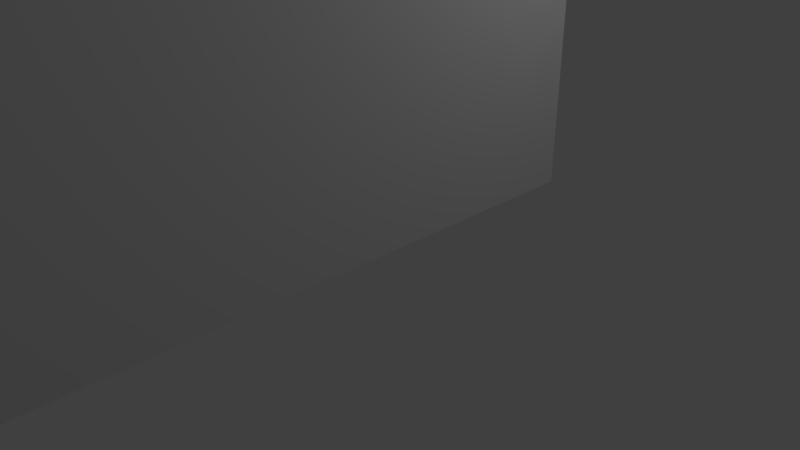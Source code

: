 # Source: DR_Wall_2.blend  (saved by Blender 2.79.0; exported with 4.5.12 LTS)
import bpy
from mathutils import Matrix  # noqa: F401  (used for matrix-valued properties, if any)

bpy.ops.wm.read_factory_settings(use_empty=True)
scene = bpy.context.scene
scene.name = 'Scene'

# ---- collections
col_collection_1 = bpy.data.collections.new('Collection 1'); scene.collection.children.link(col_collection_1)

# ---- materials (node trees are filled in below, after node groups)
mat_dr_wall_2_mat = bpy.data.materials.new('DR_Wall_2_Mat')
mat_dr_wall_2_mat.alpha_threshold = 0.0
mat_dr_wall_2_mat.use_transparent_shadow = False
mat_dr_wall_2_mat.roughness = 0.5
mat_dr_wall_2_mat.specular_intensity = 0.2579

# ---- material node trees

# ---- world
world_world = bpy.data.worlds.new('World'); scene.world = world_world
world_world.color = (0.05088, 0.05088, 0.05088)
world_world.use_sun_shadow = False
world_world.sun_shadow_jitter_overblur = 0.0
world_world.cycles.sampling_method = 'MANUAL'

# ---- cameras
cam_camera = bpy.data.cameras.new('Camera')
cam_camera.clip_end = 100.0
cam_camera.lens = 35.0
cam_camera.sensor_width = 32.0
cam_camera.sensor_height = 18.0
cam_camera.ortho_scale = 7.314
cam_camera.dof.focus_distance = 0.0
cam_camera.dof.aperture_fstop = 128.0

# ---- lights
light_lamp_001 = bpy.data.lights.new('Lamp.001', 'POINT')
light_lamp_001.transmission_factor = 0.0
light_lamp_001.cutoff_distance = 30.0
light_lamp_001.energy = 100.0
light_lamp_001.shadow_buffer_clip_start = 1.001
light_lamp_001.shadow_soft_size = 0.1
light_lamp_001.shadow_maximum_resolution = 0.006
light_lamp_001.use_absolute_resolution = True
light_lamp = bpy.data.lights.new('Lamp', 'POINT')
light_lamp.transmission_factor = 0.0
light_lamp.cutoff_distance = 30.0
light_lamp.energy = 100.0
light_lamp.shadow_buffer_clip_start = 1.001
light_lamp.shadow_soft_size = 0.1
light_lamp.shadow_maximum_resolution = 0.006
light_lamp.use_absolute_resolution = True

# ---- meshes
me_plane_000 = bpy.data.meshes.new('Plane.000')
me_plane_000.from_pydata([(-4.488e-05, -3.0, 1.889), (-4.488e-05, -1.0, 1.889), (-4.488e-05, 3.0, 1.889), (-4.488e-05, 1.0, 1.889), (-4.488e-05, -3.0, 6.889), (-4.488e-05, -1.0, 6.889), (-4.488e-05, 3.0, 6.889), (-4.488e-05, 1.0, 6.889), (-4.488e-05, -3.0, 8.889), (-4.488e-05, -1.0, 8.889), (-4.488e-05, 3.0, 8.889), (-4.488e-05, 1.0, 8.889), (-4.488e-05, 1.0, -0.111), (-4.488e-05, 3.0, -0.111), (-4.488e-05, -1.0, -0.111), (-4.488e-05, -3.0, -0.111), (-4.488e-05, -5.0, 1.889), (-4.488e-05, -5.0, 6.889), (-4.488e-05, -5.0, 8.889), (-4.488e-05, -5.0, -0.111), (-4.488e-05, -7.0, 1.889), (-4.488e-05, -7.0, 6.889), (-4.488e-05, -7.0, 8.889), (-4.488e-05, -7.0, -0.111), (-4.488e-05, -9.0, 1.889), (-4.488e-05, -9.0, 6.889), (-4.488e-05, -9.0, 8.889), (-4.488e-05, -9.0, -0.111), (-4.488e-05, 1.0, 4.389), (-4.488e-05, -1.0, 4.389), (-4.488e-05, -3.0, 4.389), (-4.488e-05, 3.0, 4.389), (-4.488e-05, -5.0, 4.389), (-4.488e-05, -7.0, 4.389), (-4.488e-05, -9.0, 4.389), (-4.488e-05, -3.0, 10.89), (-4.488e-05, -1.0, 10.89), (-4.488e-05, 3.0, 10.89), (-4.488e-05, 1.0, 10.89), (-4.488e-05, -5.0, 10.89), (-4.488e-05, -7.0, 10.89), (-4.488e-05, -9.0, 10.89), (-4.488e-05, -3.0, 12.79), (-4.488e-05, -1.0, 12.79), (-4.488e-05, 3.0, 12.79), (-4.488e-05, 1.0, 12.79), (-4.488e-05, -5.0, 12.79), (-4.488e-05, -7.0, 12.79), (-4.488e-05, -9.0, 12.79), (-4.488e-05, -3.0, 14.7), (-4.488e-05, -1.0, 14.7), (-4.488e-05, 3.0, 14.7), (-4.488e-05, 1.0, 14.7), (-4.488e-05, -5.0, 14.7), (-4.488e-05, -7.0, 14.7), (-4.488e-05, -9.0, 14.7), (-4.488e-05, -3.0, 16.6), (-4.488e-05, -1.0, 16.6), (-4.488e-05, 3.0, 16.6), (-4.488e-05, 1.0, 16.6), (-4.488e-05, -5.0, 16.6), (-4.488e-05, -7.0, 16.6), (-4.488e-05, -9.0, 16.6), (-4.488e-05, -3.0, 18.51), (-4.488e-05, -1.0, 18.51), (-4.488e-05, 3.0, 18.51), (-4.488e-05, 1.0, 18.51), (-4.488e-05, -5.0, 18.51), (-4.488e-05, -7.0, 18.51), (-4.488e-05, -9.0, 18.51), (-4.488e-05, -3.0, 20.41), (-4.488e-05, -1.0, 20.41), (-4.488e-05, 3.0, 20.41), (-4.488e-05, 1.0, 20.41), (-4.488e-05, -5.0, 20.41), (-4.488e-05, -7.0, 20.41), (-4.488e-05, -9.0, 20.41)], [], [(1, 0, 15, 14), (4, 5, 9, 8), (29, 5, 4, 30), (28, 7, 5, 29), (7, 6, 10, 11), (2, 3, 12, 13), (14, 12, 3, 1), (11, 9, 5, 7), (15, 0, 16, 19), (4, 8, 18, 17), (30, 4, 17, 32), (19, 16, 20, 23), (17, 18, 22, 21), (32, 17, 21, 33), (23, 20, 24, 27), (21, 22, 26, 25), (33, 21, 25, 34), (31, 6, 7, 28), (2, 31, 28, 3), (20, 33, 34, 24), (16, 32, 33, 20), (0, 30, 32, 16), (3, 28, 29, 1), (1, 29, 30, 0), (26, 22, 40, 41), (22, 18, 39, 40), (18, 8, 35, 39), (8, 9, 36, 35), (9, 11, 38, 36), (11, 10, 37, 38), (35, 36, 43, 42), (36, 38, 45, 43), (39, 35, 42, 46), (40, 39, 46, 47), (41, 40, 47, 48), (38, 37, 44, 45), (46, 42, 49, 53), (47, 46, 53, 54), (48, 47, 54, 55), (45, 44, 51, 52), (42, 43, 50, 49), (43, 45, 52, 50), (54, 53, 60, 61), (55, 54, 61, 62), (52, 51, 58, 59), (49, 50, 57, 56), (50, 52, 59, 57), (53, 49, 56, 60), (59, 58, 65, 66), (56, 57, 64, 63), (57, 59, 66, 64), (60, 56, 63, 67), (61, 60, 67, 68), (62, 61, 68, 69), (63, 64, 71, 70), (64, 66, 73, 71), (67, 63, 70, 74), (68, 67, 74, 75), (69, 68, 75, 76), (66, 65, 72, 73)])
_uv = me_plane_000.uv_layers.new(name='UVMap')
_uv.uv.foreach_set('vector', [0.3333, 0.6769, 0.5, 0.6769, 0.5, 0.75, 0.3333, 0.75, 0.5, 0.4942, 0.3333, 0.4942, 0.3333, 0.4211, 0.5, 0.4211, 0.3333, 0.5855, 0.3333, 0.4942, 0.5, 0.4942, 0.5, 0.5855, 0.1667, 0.5855, 0.1667, 0.4942, 0.3333, 0.4942, 0.3333, 0.5855, 0.1667, 0.4942, 4.371e-07, 0.4942, 3.378e-07, 0.4211, 0.1667, 0.4211, 5.364e-07, 0.6769, 0.1667, 0.6769, 0.1667, 0.75, 6.159e-07, 0.75, 0.3333, 0.75, 0.1667, 0.75, 0.1667, 0.6769, 0.3333, 0.6769, 0.1667, 0.4211, 0.3333, 0.4211, 0.3333, 0.4942, 0.1667, 0.4942, 0.5, 0.75, 0.5, 0.6769, 0.6667, 0.6769, 0.6667, 0.75, 0.5, 0.4942, 0.5, 0.4211, 0.6667, 0.4211, 0.6667, 0.4942, 0.5, 0.5855, 0.5, 0.4942, 0.6667, 0.4942, 0.6667, 0.5855, 0.6667, 0.75, 0.6667, 0.6769, 0.8333, 0.6769, 0.8333, 0.75, 0.6667, 0.4942, 0.6667, 0.4211, 0.8333, 0.4211, 0.8333, 0.4942, 0.6667, 0.5855, 0.6667, 0.4942, 0.8333, 0.4942, 0.8333, 0.5855, 0.8333, 0.75, 0.8333, 0.6769, 1.0, 0.6769, 1.0, 0.75, 0.8333, 0.4942, 0.8333, 0.4211, 1.0, 0.4211, 1.0, 0.4942, 0.8333, 0.5855, 0.8333, 0.4942, 1.0, 0.4942, 1.0, 0.5855, 5.166e-07, 0.5855, 4.371e-07, 0.4942, 0.1667, 0.4942, 0.1667, 0.5855, 5.364e-07, 0.6769, 5.166e-07, 0.5855, 0.1667, 0.5855, 0.1667, 0.6769, 0.8333, 0.6769, 0.8333, 0.5855, 1.0, 0.5855, 1.0, 0.6769, 0.6667, 0.6769, 0.6667, 0.5855, 0.8333, 0.5855, 0.8333, 0.6769, 0.5, 0.6769, 0.5, 0.5855, 0.6667, 0.5855, 0.6667, 0.6769, 0.1667, 0.6769, 0.1667, 0.5855, 0.3333, 0.5855, 0.3333, 0.6769, 0.3333, 0.6769, 0.3333, 0.5855, 0.5, 0.5855, 0.5, 0.6769, 1.0, 0.4211, 0.8333, 0.4211, 0.8333, 0.348, 1.0, 0.348, 0.8333, 0.4211, 0.6667, 0.4211, 0.6667, 0.348, 0.8333, 0.348, 0.6667, 0.4211, 0.5, 0.4211, 0.5, 0.348, 0.6667, 0.348, 0.5, 0.4211, 0.3333, 0.4211, 0.3333, 0.348, 0.5, 0.348, 0.3333, 0.4211, 0.1667, 0.4211, 0.1667, 0.348, 0.3333, 0.348, 0.1667, 0.4211, 3.378e-07, 0.4211, 2.782e-07, 0.348, 0.1667, 0.348, 0.5, 0.348, 0.3333, 0.348, 0.3333, 0.2784, 0.5, 0.2784, 0.3333, 0.348, 0.1667, 0.348, 0.1667, 0.2784, 0.3333, 0.2784, 0.6667, 0.348, 0.5, 0.348, 0.5, 0.2784, 0.6667, 0.2784, 0.8333, 0.348, 0.6667, 0.348, 0.6667, 0.2784, 0.8333, 0.2784, 1.0, 0.348, 0.8333, 0.348, 0.8333, 0.2784, 1.0, 0.2784, 0.1667, 0.348, 2.782e-07, 0.348, 2.384e-07, 0.2784, 0.1667, 0.2784, 0.6667, 0.2784, 0.5, 0.2784, 0.5, 0.2088, 0.6667, 0.2088, 0.8333, 0.2784, 0.6667, 0.2784, 0.6667, 0.2088, 0.8333, 0.2088, 1.0, 0.2784, 0.8333, 0.2784, 0.8333, 0.2088, 1.0, 0.2088, 0.1667, 0.2784, 2.384e-07, 0.2784, 1.589e-07, 0.2088, 0.1667, 0.2088, 0.5, 0.2784, 0.3333, 0.2784, 0.3333, 0.2088, 0.5, 0.2088, 0.3333, 0.2784, 0.1667, 0.2784, 0.1667, 0.2088, 0.3333, 0.2088, 0.8333, 0.2088, 0.6667, 0.2088, 0.6667, 0.1392, 0.8333, 0.1392, 1.0, 0.2088, 0.8333, 0.2088, 0.8333, 0.1392, 1.0, 0.1392, 0.1667, 0.2088, 1.589e-07, 0.2088, 9.934e-08, 0.1392, 0.1667, 0.1392, 0.5, 0.2088, 0.3333, 0.2088, 0.3333, 0.1392, 0.5, 0.1392, 0.3333, 0.2088, 0.1667, 0.2088, 0.1667, 0.1392, 0.3333, 0.1392, 0.6667, 0.2088, 0.5, 0.2088, 0.5, 0.1392, 0.6667, 0.1392, 0.1667, 0.1392, 9.934e-08, 0.1392, 1.987e-08, 0.0696, 0.1667, 0.0696, 0.5, 0.1392, 0.3333, 0.1392, 0.3333, 0.0696, 0.5, 0.0696, 0.3333, 0.1392, 0.1667, 0.1392, 0.1667, 0.0696, 0.3333, 0.0696, 0.6667, 0.1392, 0.5, 0.1392, 0.5, 0.0696, 0.6667, 0.0696, 0.8333, 0.1392, 0.6667, 0.1392, 0.6667, 0.0696, 0.8333, 0.0696, 1.0, 0.1392, 0.8333, 0.1392, 0.8333, 0.0696, 1.0, 0.0696, 0.5, 0.0696, 0.3333, 0.0696, 0.3333, 1.394e-07, 0.5, 6.971e-08, 0.3333, 0.0696, 0.1667, 0.0696, 0.1667, 1.394e-07, 0.3333, 1.394e-07, 0.6667, 0.0696, 0.5, 0.0696, 0.5, 6.971e-08, 0.6667, 6.971e-08, 0.8333, 0.0696, 0.6667, 0.0696, 0.6667, 6.971e-08, 0.8333, 6.971e-08, 1.0, 0.0696, 0.8333, 0.0696, 0.8333, 6.971e-08, 1.0, 0.0, 0.1667, 0.0696, 1.987e-08, 0.0696, 0.0, 2.091e-07, 0.1667, 1.394e-07])
_uv = me_plane_000.uv_layers.new(name='DR_Wall_2_BakedUVs')
_uv.uv.foreach_set('vector', [0.3333, 0.6769, 0.5, 0.6769, 0.5, 0.75, 0.3333, 0.75, 0.5, 0.4942, 0.3333, 0.4942, 0.3333, 0.4211, 0.5, 0.4211, 0.3333, 0.5855, 0.3333, 0.4942, 0.5, 0.4942, 0.5, 0.5855, 0.1667, 0.5855, 0.1667, 0.4942, 0.3333, 0.4942, 0.3333, 0.5855, 0.1667, 0.4942, 4.371e-07, 0.4942, 3.378e-07, 0.4211, 0.1667, 0.4211, 5.364e-07, 0.6769, 0.1667, 0.6769, 0.1667, 0.75, 6.159e-07, 0.75, 0.3333, 0.75, 0.1667, 0.75, 0.1667, 0.6769, 0.3333, 0.6769, 0.1667, 0.4211, 0.3333, 0.4211, 0.3333, 0.4942, 0.1667, 0.4942, 0.5, 0.75, 0.5, 0.6769, 0.6667, 0.6769, 0.6667, 0.75, 0.5, 0.4942, 0.5, 0.4211, 0.6667, 0.4211, 0.6667, 0.4942, 0.5, 0.5855, 0.5, 0.4942, 0.6667, 0.4942, 0.6667, 0.5855, 0.6667, 0.75, 0.6667, 0.6769, 0.8333, 0.6769, 0.8333, 0.75, 0.6667, 0.4942, 0.6667, 0.4211, 0.8333, 0.4211, 0.8333, 0.4942, 0.6667, 0.5855, 0.6667, 0.4942, 0.8333, 0.4942, 0.8333, 0.5855, 0.8333, 0.75, 0.8333, 0.6769, 1.0, 0.6769, 1.0, 0.75, 0.8333, 0.4942, 0.8333, 0.4211, 1.0, 0.4211, 1.0, 0.4942, 0.8333, 0.5855, 0.8333, 0.4942, 1.0, 0.4942, 1.0, 0.5855, 5.166e-07, 0.5855, 4.371e-07, 0.4942, 0.1667, 0.4942, 0.1667, 0.5855, 5.364e-07, 0.6769, 5.166e-07, 0.5855, 0.1667, 0.5855, 0.1667, 0.6769, 0.8333, 0.6769, 0.8333, 0.5855, 1.0, 0.5855, 1.0, 0.6769, 0.6667, 0.6769, 0.6667, 0.5855, 0.8333, 0.5855, 0.8333, 0.6769, 0.5, 0.6769, 0.5, 0.5855, 0.6667, 0.5855, 0.6667, 0.6769, 0.1667, 0.6769, 0.1667, 0.5855, 0.3333, 0.5855, 0.3333, 0.6769, 0.3333, 0.6769, 0.3333, 0.5855, 0.5, 0.5855, 0.5, 0.6769, 1.0, 0.4211, 0.8333, 0.4211, 0.8333, 0.348, 1.0, 0.348, 0.8333, 0.4211, 0.6667, 0.4211, 0.6667, 0.348, 0.8333, 0.348, 0.6667, 0.4211, 0.5, 0.4211, 0.5, 0.348, 0.6667, 0.348, 0.5, 0.4211, 0.3333, 0.4211, 0.3333, 0.348, 0.5, 0.348, 0.3333, 0.4211, 0.1667, 0.4211, 0.1667, 0.348, 0.3333, 0.348, 0.1667, 0.4211, 3.378e-07, 0.4211, 2.782e-07, 0.348, 0.1667, 0.348, 0.5, 0.348, 0.3333, 0.348, 0.3333, 0.2784, 0.5, 0.2784, 0.3333, 0.348, 0.1667, 0.348, 0.1667, 0.2784, 0.3333, 0.2784, 0.6667, 0.348, 0.5, 0.348, 0.5, 0.2784, 0.6667, 0.2784, 0.8333, 0.348, 0.6667, 0.348, 0.6667, 0.2784, 0.8333, 0.2784, 1.0, 0.348, 0.8333, 0.348, 0.8333, 0.2784, 1.0, 0.2784, 0.1667, 0.348, 2.782e-07, 0.348, 2.384e-07, 0.2784, 0.1667, 0.2784, 0.6667, 0.2784, 0.5, 0.2784, 0.5, 0.2088, 0.6667, 0.2088, 0.8333, 0.2784, 0.6667, 0.2784, 0.6667, 0.2088, 0.8333, 0.2088, 1.0, 0.2784, 0.8333, 0.2784, 0.8333, 0.2088, 1.0, 0.2088, 0.1667, 0.2784, 2.384e-07, 0.2784, 1.589e-07, 0.2088, 0.1667, 0.2088, 0.5, 0.2784, 0.3333, 0.2784, 0.3333, 0.2088, 0.5, 0.2088, 0.3333, 0.2784, 0.1667, 0.2784, 0.1667, 0.2088, 0.3333, 0.2088, 0.8333, 0.2088, 0.6667, 0.2088, 0.6667, 0.1392, 0.8333, 0.1392, 1.0, 0.2088, 0.8333, 0.2088, 0.8333, 0.1392, 1.0, 0.1392, 0.1667, 0.2088, 1.589e-07, 0.2088, 9.934e-08, 0.1392, 0.1667, 0.1392, 0.5, 0.2088, 0.3333, 0.2088, 0.3333, 0.1392, 0.5, 0.1392, 0.3333, 0.2088, 0.1667, 0.2088, 0.1667, 0.1392, 0.3333, 0.1392, 0.6667, 0.2088, 0.5, 0.2088, 0.5, 0.1392, 0.6667, 0.1392, 0.1667, 0.1392, 9.934e-08, 0.1392, 1.987e-08, 0.0696, 0.1667, 0.0696, 0.5, 0.1392, 0.3333, 0.1392, 0.3333, 0.0696, 0.5, 0.0696, 0.3333, 0.1392, 0.1667, 0.1392, 0.1667, 0.0696, 0.3333, 0.0696, 0.6667, 0.1392, 0.5, 0.1392, 0.5, 0.0696, 0.6667, 0.0696, 0.8333, 0.1392, 0.6667, 0.1392, 0.6667, 0.0696, 0.8333, 0.0696, 1.0, 0.1392, 0.8333, 0.1392, 0.8333, 0.0696, 1.0, 0.0696, 0.5, 0.0696, 0.3333, 0.0696, 0.3333, 1.394e-07, 0.5, 6.971e-08, 0.3333, 0.0696, 0.1667, 0.0696, 0.1667, 1.394e-07, 0.3333, 1.394e-07, 0.6667, 0.0696, 0.5, 0.0696, 0.5, 6.971e-08, 0.6667, 6.971e-08, 0.8333, 0.0696, 0.6667, 0.0696, 0.6667, 6.971e-08, 0.8333, 6.971e-08, 1.0, 0.0696, 0.8333, 0.0696, 0.8333, 6.971e-08, 1.0, 0.0, 0.1667, 0.0696, 1.987e-08, 0.0696, 0.0, 2.091e-07, 0.1667, 1.394e-07])
_uv.active_render = True
me_plane_000.materials.append(mat_dr_wall_2_mat)
me_plane_000.use_remesh_preserve_volume = False
me_plane_000.use_remesh_preserve_attributes = False
me_plane_000.use_mirror_vertex_groups = False
me_plane_000.update()

# ---- objects
ob_lamp_001 = bpy.data.objects.new('Lamp.001', light_lamp_001)
ob_lamp = bpy.data.objects.new('Lamp', light_lamp)
ob_camera = bpy.data.objects.new('Camera', cam_camera)
ob_dr_wall_001 = bpy.data.objects.new('DR_Wall.001', me_plane_000)

# ---- transforms, parenting, visibility, modifiers, constraints
ob_lamp_001.location = (-2.659, -4.037, 5.904)
ob_lamp_001.rotation_euler = (0.6503, 0.05522, 1.866)
ob_lamp_001.lock_rotations_4d = False
ob_lamp_001.empty_display_type = 'ARROWS'
ob_lamp_001.color = (0.0, 0.0, 0.0, 0.0)
ob_lamp_001.lineart.crease_threshold = 0.0
ob_lamp.location = (3.525, 3.679, 5.904)
ob_lamp.rotation_euler = (0.6503, 0.05522, 1.866)
ob_lamp.lock_rotations_4d = False
ob_lamp.empty_display_type = 'ARROWS'
ob_lamp.color = (0.0, 0.0, 0.0, 0.0)
ob_lamp.lineart.crease_threshold = 0.0
ob_camera.location = (7.481, -6.508, 5.344)
ob_camera.rotation_euler = (1.109, 0.0, 0.8149)
ob_camera.lock_rotations_4d = False
ob_camera.empty_display_type = 'ARROWS'
ob_camera.color = (0.0, 0.0, 0.0, 0.0)
ob_camera.display_type = 'WIRE'
ob_camera.lineart.crease_threshold = 0.0
ob_dr_wall_001.location = (0.0, 0.0, 0.0)
ob_dr_wall_001.scale = (1.05, 1.26, 1.05)
ob_dr_wall_001.lineart.crease_threshold = 0.0

# ---- collection membership
col_collection_1.objects.link(ob_lamp_001)
col_collection_1.objects.link(ob_lamp)
col_collection_1.objects.link(ob_camera)
col_collection_1.objects.link(ob_dr_wall_001)

# ---- scene / render settings (as saved in the file)
scene.camera = ob_camera
scene.frame_start = 1; scene.frame_end = 250; scene.frame_set(1)
scene.render.engine = 'BLENDER_EEVEE_NEXT'
scene.render.resolution_percentage = 50
scene.render.dither_intensity = 0.0
scene.cycles.use_denoising = False
scene.cycles.samples = 128
scene.cycles.sampling_pattern = 'TABULATED_SOBOL'
scene.cycles.use_adaptive_sampling = False
scene.cycles.use_light_tree = False
scene.cycles.blur_glossy = 0.0
scene.cycles.sample_clamp_indirect = 0.0
scene.view_settings.view_transform = 'Standard'
bpy.context.view_layer.update()
